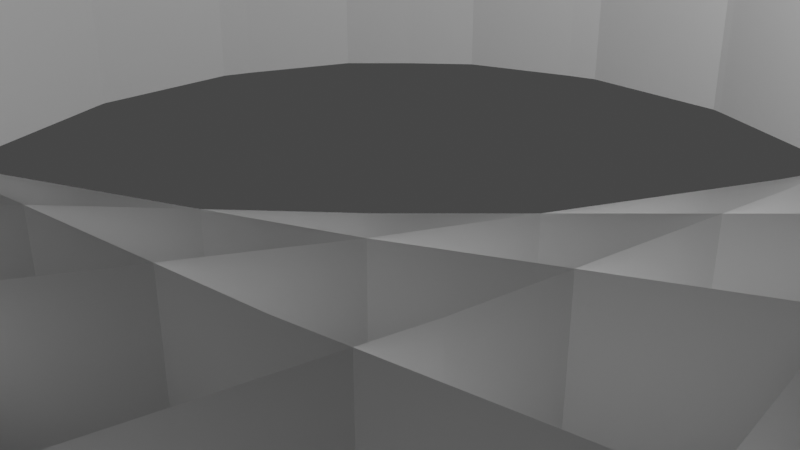 # Source: starCurve.blend  (saved by Blender 2.93.21; exported with 4.5.12 LTS)
import bpy
from mathutils import Matrix  # noqa: F401  (used for matrix-valued properties, if any)

bpy.ops.wm.read_factory_settings(use_empty=True)
scene = bpy.context.scene
scene.name = 'Scene'

# ---- collections
col_collection = bpy.data.collections.new('Collection'); scene.collection.children.link(col_collection)

# ---- world
world_world = bpy.data.worlds.new('World'); scene.world = world_world
world_world.use_nodes = True; world_world.node_tree.nodes.clear()
_N = world_world.node_tree.nodes; _L = world_world.node_tree.links
n0 = _N.new('ShaderNodeOutputWorld'); n0.name = 'World Output'; n0.location = (300, 300)
n1 = _N.new('ShaderNodeBackground'); n1.name = 'Background'; n1.location = (10, 300)
n1.inputs[0].default_value = (0.05088, 0.05088, 0.05088, 1.0)
_L.new(n1.outputs[0], n0.inputs[0])
n0.is_active_output = True
world_world.color = (0.05088, 0.05088, 0.05088)
world_world.use_sun_shadow = False
world_world.sun_shadow_jitter_overblur = 0.0

# ---- cameras
cam_camera = bpy.data.cameras.new('Camera')
cam_camera.clip_end = 100.0
cam_camera.ortho_scale = 7.314

# ---- lights
light_light = bpy.data.lights.new('Light', 'POINT')
light_light.transmission_factor = 0.0
light_light.energy = 1000.0
light_light.shadow_soft_size = 0.1
light_light.shadow_maximum_resolution = 0.006
light_light.use_absolute_resolution = True

# ---- meshes
me_mystar_11_7_60 = bpy.data.meshes.new('myStar_11_7_60')
me_mystar_11_7_60.from_pydata([(15.0, -10.0, 0.0), (14.23, -8.36, 0.0), (13.28, -6.691, 0.0), (12.17, -5.013, 0.0), (10.91, -3.345, 0.0), (9.497, -1.704, 0.0), (7.952, -0.1085, 0.0), (6.287, 1.425, 0.0), (4.517, 2.88, 0.0), (2.657, 4.242, 0.0), (0.727, 5.499, 0.0), (-1.256, 6.638, 0.0), (-3.272, 7.649, 0.0), (-5.3, 8.524, 0.0), (-7.321, 9.256, 0.0), (-9.313, 9.841, 0.0), (-11.26, 10.28, 0.0), (-13.13, 10.56, 0.0), (-14.92, 10.69, 0.0), (-16.59, 10.68, 0.0), (-18.14, 10.52, 0.0), (-19.55, 10.23, 0.0), (-20.8, 9.808, 0.0), (-21.87, 9.268, 0.0), (-22.76, 8.622, 0.0), (-23.45, 7.881, 0.0), (-23.94, 7.058, 0.0), (-24.22, 6.167, 0.0), (-24.28, 5.224, 0.0), (-24.12, 4.245, 0.0), (-23.75, 3.244, 0.0), (-23.16, 2.238, 0.0), (-22.36, 1.243, 0.0), (-21.35, 0.2737, 0.0), (-20.15, -0.654, 0.0), (-18.76, -1.526, 0.0), (-17.21, -2.329, 0.0), (-15.49, -3.05, 0.0), (-13.63, -3.679, 0.0), (-11.65, -4.205, 0.0), (-9.567, -4.619, 0.0), (-7.397, -4.916, 0.0), (-5.162, -5.09, 0.0), (-2.885, -5.138, 0.0), (-0.5865, -5.058, 0.0), (1.71, -4.85, 0.0), (3.984, -4.516, 0.0), (6.212, -4.06, 0.0), (8.374, -3.488, 0.0), (10.45, -2.807, 0.0), (12.42, -2.026, 0.0), (14.26, -1.154, 0.0), (15.97, -0.205, 0.0), (17.51, 0.8098, 0.0), (18.89, 1.876, 0.0), (20.08, 2.979, 0.0), (21.08, 4.102, 0.0), (21.88, 5.231, 0.0), (22.47, 6.348, 0.0), (22.86, 7.437, 0.0), (23.03, 8.482, 0.0), (22.99, 9.467, 0.0), (22.74, 10.38, 0.0), (22.29, 11.19, 0.0), (21.65, 11.91, 0.0), (20.81, 12.5, 0.0), (19.81, 12.97, 0.0), (18.64, 13.3, 0.0), (17.32, 13.48, 0.0), (15.87, 13.51, 0.0), (14.31, 13.37, 0.0), (12.64, 13.08, 0.0), (10.9, 12.62, 0.0), (9.099, 12.0, 0.0), (7.257, 11.21, 0.0), (5.395, 10.27, 0.0), (3.533, 9.187, 0.0), (1.691, 7.958, 0.0), (-0.1139, 6.598, 0.0), (-1.862, 5.119, 0.0), (-3.536, 3.536, 0.0), (-5.119, 1.862, 0.0), (-6.598, 0.1139, 0.0), (-7.958, -1.691, 0.0), (-9.187, -3.533, 0.0), (-10.27, -5.395, 0.0), (-11.21, -7.257, 0.0), (-12.0, -9.099, 0.0), (-12.62, -10.9, 0.0), (-13.08, -12.64, 0.0), (-13.37, -14.31, 0.0), (-13.51, -15.87, 0.0), (-13.48, -17.32, 0.0), (-13.3, -18.64, 0.0), (-12.97, -19.81, 0.0), (-12.5, -20.81, 0.0), (-11.91, -21.65, 0.0), (-11.19, -22.29, 0.0), (-10.38, -22.74, 0.0), (-9.467, -22.99, 0.0), (-8.482, -23.03, 0.0), (-7.437, -22.86, 0.0), (-6.348, -22.47, 0.0), (-5.231, -21.88, 0.0), (-4.102, -21.08, 0.0), (-2.979, -20.08, 0.0), (-1.876, -18.89, 0.0), (-0.8098, -17.51, 0.0), (0.205, -15.97, 0.0), (1.154, -14.26, 0.0), (2.026, -12.42, 0.0), (2.807, -10.45, 0.0), (3.488, -8.374, 0.0), (4.06, -6.212, 0.0), (4.516, -3.984, 0.0), (4.85, -1.71, 0.0), (5.058, 0.5865, 0.0), (5.138, 2.885, 0.0), (5.09, 5.162, 0.0), (4.916, 7.397, 0.0), (4.619, 9.567, 0.0), (4.205, 11.65, 0.0), (3.679, 13.63, 0.0), (3.05, 15.49, 0.0), (2.329, 17.21, 0.0), (1.526, 18.76, 0.0), (0.654, 20.15, 0.0), (-0.2737, 21.35, 0.0), (-1.243, 22.36, 0.0), (-2.238, 23.16, 0.0), (-3.244, 23.75, 0.0), (-4.245, 24.12, 0.0), (-5.224, 24.28, 0.0), (-6.167, 24.22, 0.0), (-7.058, 23.94, 0.0), (-7.881, 23.45, 0.0), (-8.622, 22.76, 0.0), (-9.268, 21.87, 0.0), (-9.808, 20.8, 0.0), (-10.23, 19.55, 0.0), (-10.52, 18.14, 0.0), (-10.68, 16.59, 0.0), (-10.69, 14.92, 0.0), (-10.56, 13.13, 0.0), (-10.28, 11.26, 0.0), (-9.841, 9.313, 0.0), (-9.256, 7.321, 0.0), (-8.524, 5.3, 0.0), (-7.649, 3.272, 0.0), (-6.638, 1.256, 0.0), (-5.499, -0.727, 0.0), (-4.242, -2.657, 0.0), (-2.88, -4.517, 0.0), (-1.425, -6.287, 0.0), (0.1085, -7.952, 0.0), (1.704, -9.497, 0.0), (3.345, -10.91, 0.0), (5.013, -12.17, 0.0), (6.691, -13.28, 0.0), (8.36, -14.23, 0.0), (10.0, -15.0, 0.0), (11.59, -15.6, 0.0), (13.12, -16.02, 0.0), (14.56, -16.27, 0.0), (15.9, -16.34, 0.0), (17.13, -16.23, 0.0), (18.22, -15.97, 0.0), (19.15, -15.54, 0.0), (19.93, -14.97, 0.0), (20.54, -14.25, 0.0), (20.96, -13.41, 0.0), (21.19, -12.46, 0.0), (21.22, -11.41, 0.0), (21.06, -10.28, 0.0), (20.69, -9.087, 0.0), (20.12, -7.841, 0.0), (19.36, -6.564, 0.0), (18.39, -5.271, 0.0), (17.24, -3.981, 0.0), (15.92, -2.71, 0.0), (14.42, -1.474, 0.0), (12.77, -0.2894, 0.0), (10.99, 0.8301, 0.0), (9.072, 1.871, 0.0), (7.053, 2.82, 0.0), (4.946, 3.668, 0.0), (2.771, 4.404, 0.0), (0.5496, 5.022, 0.0), (-1.698, 5.514, 0.0), (-3.95, 5.877, 0.0), (-6.184, 6.109, 0.0), (-8.379, 6.208, 0.0), (-10.51, 6.176, 0.0), (-12.57, 6.016, 0.0), (-14.52, 5.732, 0.0), (-16.35, 5.333, 0.0), (-18.04, 4.824, 0.0), (-19.57, 4.216, 0.0), (-20.93, 3.52, 0.0), (-22.11, 2.748, 0.0), (-23.1, 1.913, 0.0), (-23.88, 1.03, 0.0), (-24.44, 0.112, 0.0), (-24.79, -0.8245, 0.0), (-24.92, -1.764, 0.0), (-24.83, -2.692, 0.0), (-24.51, -3.591, 0.0), (-23.98, -4.447, 0.0), (-23.24, -5.246, 0.0), (-22.3, -5.972, 0.0), (-21.16, -6.613, 0.0), (-19.85, -7.157, 0.0), (-18.37, -7.593, 0.0), (-16.74, -7.912, 0.0), (-14.97, -8.105, 0.0), (-13.09, -8.166, 0.0), (-11.11, -8.091, 0.0), (-9.049, -7.877, 0.0), (-6.937, -7.522, 0.0), (-4.79, -7.028, 0.0), (-2.629, -6.397, 0.0), (-0.4767, -5.634, 0.0), (1.647, -4.745, 0.0), (3.721, -3.739, 0.0), (5.727, -2.625, 0.0), (7.644, -1.414, 0.0), (9.455, -0.1195, 0.0), (11.14, 1.245, 0.0), (12.69, 2.663, 0.0), (14.1, 4.12, 0.0), (15.33, 5.598, 0.0), (16.4, 7.079, 0.0), (17.29, 8.547, 0.0), (17.99, 9.982, 0.0), (18.5, 11.37, 0.0), (18.83, 12.68, 0.0), (18.96, 13.92, 0.0), (18.91, 15.05, 0.0), (18.67, 16.06, 0.0), (18.26, 16.94, 0.0), (17.68, 17.68, 0.0), (16.94, 18.26, 0.0), (16.06, 18.67, 0.0), (15.05, 18.91, 0.0), (13.92, 18.96, 0.0), (12.68, 18.83, 0.0), (11.37, 18.5, 0.0), (9.982, 17.99, 0.0), (8.547, 17.29, 0.0), (7.079, 16.4, 0.0), (5.598, 15.33, 0.0), (4.12, 14.1, 0.0), (2.663, 12.69, 0.0), (1.245, 11.14, 0.0), (-0.1195, 9.455, 0.0), (-1.414, 7.644, 0.0), (-2.625, 5.727, 0.0), (-3.739, 3.721, 0.0), (-4.745, 1.647, 0.0), (-5.634, -0.4767, 0.0), (-6.397, -2.629, 0.0), (-7.028, -4.79, 0.0), (-7.522, -6.937, 0.0), (-7.877, -9.049, 0.0), (-8.091, -11.11, 0.0), (-8.166, -13.09, 0.0), (-8.105, -14.97, 0.0), (-7.912, -16.74, 0.0), (-7.593, -18.37, 0.0), (-7.157, -19.85, 0.0), (-6.613, -21.16, 0.0), (-5.972, -22.3, 0.0), (-5.246, -23.24, 0.0), (-4.447, -23.98, 0.0), (-3.591, -24.51, 0.0), (-2.692, -24.83, 0.0), (-1.764, -24.92, 0.0), (-0.8245, -24.79, 0.0), (0.112, -24.44, 0.0), (1.03, -23.88, 0.0), (1.913, -23.1, 0.0), (2.748, -22.11, 0.0), (3.52, -20.93, 0.0), (4.216, -19.57, 0.0), (4.824, -18.04, 0.0), (5.333, -16.35, 0.0), (5.732, -14.52, 0.0), (6.016, -12.57, 0.0), (6.176, -10.51, 0.0), (6.208, -8.379, 0.0), (6.109, -6.184, 0.0), (5.877, -3.95, 0.0), (5.514, -1.698, 0.0), (5.022, 0.5496, 0.0), (4.404, 2.771, 0.0), (3.668, 4.946, 0.0), (2.82, 7.053, 0.0), (1.871, 9.072, 0.0), (0.8301, 10.99, 0.0), (-0.2894, 12.77, 0.0), (-1.474, 14.42, 0.0), (-2.71, 15.92, 0.0), (-3.981, 17.24, 0.0), (-5.271, 18.39, 0.0), (-6.564, 19.36, 0.0), (-7.841, 20.12, 0.0), (-9.087, 20.69, 0.0), (-10.28, 21.06, 0.0), (-11.41, 21.22, 0.0), (-12.46, 21.19, 0.0), (-13.41, 20.96, 0.0), (-14.25, 20.54, 0.0), (-14.97, 19.93, 0.0), (-15.54, 19.15, 0.0), (-15.97, 18.22, 0.0), (-16.23, 17.13, 0.0), (-16.34, 15.9, 0.0), (-16.27, 14.56, 0.0), (-16.02, 13.12, 0.0), (-15.6, 11.59, 0.0), (-15.0, 10.0, 0.0), (-14.23, 8.36, 0.0), (-13.28, 6.691, 0.0), (-12.17, 5.013, 0.0), (-10.91, 3.345, 0.0), (-9.497, 1.704, 0.0), (-7.952, 0.1085, 0.0), (-6.287, -1.425, 0.0), (-4.517, -2.88, 0.0), (-2.657, -4.242, 0.0), (-0.727, -5.499, 0.0), (1.256, -6.638, 0.0), (3.272, -7.649, 0.0), (5.3, -8.524, 0.0), (7.321, -9.256, 0.0), (9.313, -9.841, 0.0), (11.26, -10.28, 0.0), (13.13, -10.56, 0.0), (14.92, -10.69, 0.0), (16.59, -10.68, 0.0), (18.14, -10.52, 0.0), (19.55, -10.23, 0.0), (20.8, -9.808, 0.0), (21.87, -9.268, 0.0), (22.76, -8.622, 0.0), (23.45, -7.881, 0.0), (23.94, -7.058, 0.0), (24.22, -6.167, 0.0), (24.28, -5.224, 0.0), (24.12, -4.245, 0.0), (23.75, -3.244, 0.0), (23.16, -2.238, 0.0), (22.36, -1.243, 0.0), (21.35, -0.2737, 0.0), (20.15, 0.654, 0.0), (18.76, 1.526, 0.0), (17.21, 2.329, 0.0), (15.49, 3.05, 0.0), (13.63, 3.679, 0.0), (11.65, 4.205, 0.0), (9.567, 4.619, 0.0), (7.397, 4.916, 0.0), (5.162, 5.09, 0.0), (2.885, 5.138, 0.0), (0.5865, 5.058, 0.0), (-1.71, 4.85, 0.0), (-3.984, 4.516, 0.0), (-6.212, 4.06, 0.0), (-8.374, 3.488, 0.0), (-10.45, 2.807, 0.0), (-12.42, 2.026, 0.0), (-14.26, 1.154, 0.0), (-15.97, 0.205, 0.0), (-17.51, -0.8098, 0.0), (-18.89, -1.876, 0.0), (-20.08, -2.979, 0.0), (-21.08, -4.102, 0.0), (-21.88, -5.231, 0.0), (-22.47, -6.348, 0.0), (-22.86, -7.437, 0.0), (-23.03, -8.482, 0.0), (-22.99, -9.467, 0.0), (-22.74, -10.38, 0.0), (-22.29, -11.19, 0.0), (-21.65, -11.91, 0.0), (-20.81, -12.5, 0.0), (-19.81, -12.97, 0.0), (-18.64, -13.3, 0.0), (-17.32, -13.48, 0.0), (-15.87, -13.51, 0.0), (-14.31, -13.37, 0.0), (-12.64, -13.08, 0.0), (-10.9, -12.62, 0.0), (-9.099, -12.0, 0.0), (-7.257, -11.21, 0.0), (-5.395, -10.27, 0.0), (-3.533, -9.187, 0.0), (-1.691, -7.958, 0.0), (0.1139, -6.598, 0.0), (1.862, -5.119, 0.0), (3.536, -3.536, 0.0), (5.119, -1.862, 0.0), (6.598, -0.1139, 0.0), (7.958, 1.691, 0.0), (9.187, 3.533, 0.0), (10.27, 5.395, 0.0), (11.21, 7.257, 0.0), (12.0, 9.099, 0.0), (12.62, 10.9, 0.0), (13.08, 12.64, 0.0), (13.37, 14.31, 0.0), (13.51, 15.87, 0.0), (13.48, 17.32, 0.0), (13.3, 18.64, 0.0), (12.97, 19.81, 0.0), (12.5, 20.81, 0.0), (11.91, 21.65, 0.0), (11.19, 22.29, 0.0), (10.38, 22.74, 0.0), (9.467, 22.99, 0.0), (8.482, 23.03, 0.0), (7.437, 22.86, 0.0), (6.348, 22.47, 0.0), (5.231, 21.88, 0.0), (4.102, 21.08, 0.0), (2.979, 20.08, 0.0), (1.876, 18.89, 0.0), (0.8098, 17.51, 0.0), (-0.205, 15.97, 0.0), (-1.154, 14.26, 0.0), (-2.026, 12.42, 0.0), (-2.807, 10.45, 0.0), (-3.488, 8.374, 0.0), (-4.06, 6.212, 0.0), (-4.516, 3.984, 0.0), (-4.85, 1.71, 0.0), (-5.058, -0.5865, 0.0), (-5.138, -2.885, 0.0), (-5.09, -5.162, 0.0), (-4.916, -7.397, 0.0), (-4.619, -9.567, 0.0), (-4.205, -11.65, 0.0), (-3.679, -13.63, 0.0), (-3.05, -15.49, 0.0), (-2.329, -17.21, 0.0), (-1.526, -18.76, 0.0), (-0.654, -20.15, 0.0), (0.2737, -21.35, 0.0), (1.243, -22.36, 0.0), (2.238, -23.16, 0.0), (3.244, -23.75, 0.0), (4.245, -24.12, 0.0), (5.224, -24.28, 0.0), (6.167, -24.22, 0.0), (7.058, -23.94, 0.0), (7.881, -23.45, 0.0), (8.622, -22.76, 0.0), (9.268, -21.87, 0.0), (9.808, -20.8, 0.0), (10.23, -19.55, 0.0), (10.52, -18.14, 0.0), (10.68, -16.59, 0.0), (10.69, -14.92, 0.0), (10.56, -13.13, 0.0), (10.28, -11.26, 0.0), (9.841, -9.313, 0.0), (9.256, -7.321, 0.0), (8.524, -5.3, 0.0), (7.649, -3.272, 0.0), (6.638, -1.256, 0.0), (5.499, 0.727, 0.0), (4.242, 2.657, 0.0), (2.88, 4.517, 0.0), (1.425, 6.287, 0.0), (-0.1085, 7.952, 0.0), (-1.704, 9.497, 0.0), (-3.345, 10.91, 0.0), (-5.013, 12.17, 0.0), (-6.691, 13.28, 0.0), (-8.36, 14.23, 0.0), (-10.0, 15.0, 0.0), (-11.59, 15.6, 0.0), (-13.12, 16.02, 0.0), (-14.56, 16.27, 0.0), (-15.9, 16.34, 0.0), (-17.13, 16.23, 0.0), (-18.22, 15.97, 0.0), (-19.15, 15.54, 0.0), (-19.93, 14.97, 0.0), (-20.54, 14.25, 0.0), (-20.96, 13.41, 0.0), (-21.19, 12.46, 0.0), (-21.22, 11.41, 0.0), (-21.06, 10.28, 0.0), (-20.69, 9.087, 0.0), (-20.12, 7.841, 0.0), (-19.36, 6.564, 0.0), (-18.39, 5.271, 0.0), (-17.24, 3.981, 0.0), (-15.92, 2.71, 0.0), (-14.42, 1.474, 0.0), (-12.77, 0.2894, 0.0), (-10.99, -0.8301, 0.0), (-9.072, -1.871, 0.0), (-7.053, -2.82, 0.0), (-4.946, -3.668, 0.0), (-2.771, -4.404, 0.0), (-0.5496, -5.022, 0.0), (1.698, -5.514, 0.0), (3.95, -5.877, 0.0), (6.184, -6.109, 0.0), (8.379, -6.208, 0.0), (10.51, -6.176, 0.0), (12.57, -6.016, 0.0), (14.52, -5.732, 0.0), (16.35, -5.333, 0.0), (18.04, -4.824, 0.0), (19.57, -4.216, 0.0), (20.93, -3.52, 0.0), (22.11, -2.748, 0.0), (23.1, -1.913, 0.0), (23.88, -1.03, 0.0), (24.44, -0.112, 0.0), (24.79, 0.8245, 0.0), (24.92, 1.764, 0.0), (24.83, 2.692, 0.0), (24.51, 3.591, 0.0), (23.98, 4.447, 0.0), (23.24, 5.246, 0.0), (22.3, 5.972, 0.0), (21.16, 6.613, 0.0), (19.85, 7.157, 0.0), (18.37, 7.593, 0.0), (16.74, 7.912, 0.0), (14.97, 8.105, 0.0), (13.09, 8.166, 0.0), (11.11, 8.091, 0.0), (9.049, 7.877, 0.0), (6.937, 7.522, 0.0), (4.79, 7.028, 0.0), (2.629, 6.397, 0.0), (0.4767, 5.634, 0.0), (-1.647, 4.745, 0.0), (-3.721, 3.739, 0.0), (-5.727, 2.625, 0.0), (-7.644, 1.414, 0.0), (-9.455, 0.1195, 0.0), (-11.14, -1.245, 0.0), (-12.69, -2.663, 0.0), (-14.1, -4.12, 0.0), (-15.33, -5.598, 0.0), (-16.4, -7.079, 0.0), (-17.29, -8.547, 0.0), (-17.99, -9.982, 0.0), (-18.5, -11.37, 0.0), (-18.83, -12.68, 0.0), (-18.96, -13.92, 0.0), (-18.91, -15.05, 0.0), (-18.67, -16.06, 0.0), (-18.26, -16.94, 0.0), (-17.68, -17.68, 0.0), (-16.94, -18.26, 0.0), (-16.06, -18.67, 0.0), (-15.05, -18.91, 0.0), (-13.92, -18.96, 0.0), (-12.68, -18.83, 0.0), (-11.37, -18.5, 0.0), (-9.982, -17.99, 0.0), (-8.547, -17.29, 0.0), (-7.079, -16.4, 0.0), (-5.598, -15.33, 0.0), (-4.12, -14.1, 0.0), (-2.663, -12.69, 0.0), (-1.245, -11.14, 0.0), (0.1195, -9.455, 0.0), (1.414, -7.644, 0.0), (2.625, -5.727, 0.0), (3.739, -3.721, 0.0), (4.745, -1.647, 0.0), (5.634, 0.4767, 0.0), (6.397, 2.629, 0.0), (7.028, 4.79, 0.0), (7.522, 6.937, 0.0), (7.877, 9.049, 0.0), (8.091, 11.11, 0.0), (8.166, 13.09, 0.0), (8.105, 14.97, 0.0), (7.912, 16.74, 0.0), (7.593, 18.37, 0.0), (7.157, 19.85, 0.0), (6.613, 21.16, 0.0), (5.972, 22.3, 0.0), (5.246, 23.24, 0.0), (4.447, 23.98, 0.0), (3.591, 24.51, 0.0), (2.692, 24.83, 0.0), (1.764, 24.92, 0.0), (0.8245, 24.79, 0.0), (-0.112, 24.44, 0.0), (-1.03, 23.88, 0.0), (-1.913, 23.1, 0.0), (-2.748, 22.11, 0.0), (-3.52, 20.93, 0.0), (-4.216, 19.57, 0.0), (-4.824, 18.04, 0.0), (-5.333, 16.35, 0.0), (-5.732, 14.52, 0.0), (-6.016, 12.57, 0.0), (-6.176, 10.51, 0.0), (-6.208, 8.379, 0.0), (-6.109, 6.184, 0.0), (-5.877, 3.95, 0.0), (-5.514, 1.698, 0.0), (-5.022, -0.5496, 0.0), (-4.404, -2.771, 0.0), (-3.668, -4.946, 0.0), (-2.82, -7.053, 0.0), (-1.871, -9.072, 0.0), (-0.8301, -10.99, 0.0), (0.2894, -12.77, 0.0), (1.474, -14.42, 0.0), (2.71, -15.92, 0.0), (3.981, -17.24, 0.0), (5.271, -18.39, 0.0), (6.564, -19.36, 0.0), (7.841, -20.12, 0.0), (9.087, -20.69, 0.0), (10.28, -21.06, 0.0), (11.41, -21.22, 0.0), (12.46, -21.19, 0.0), (13.41, -20.96, 0.0), (14.25, -20.54, 0.0), (14.97, -19.93, 0.0), (15.54, -19.15, 0.0), (15.97, -18.22, 0.0), (16.23, -17.13, 0.0), (16.34, -15.9, 0.0), (16.27, -14.56, 0.0), (16.02, -13.12, 0.0), (15.6, -11.59, 0.0), (15.0, -10.0, 2.483), (14.23, -8.36, 2.483), (13.28, -6.691, 2.483), (12.17, -5.013, 2.483), (10.91, -3.345, 2.483), (9.497, -1.704, 2.483), (7.952, -0.1085, 2.483), (6.287, 1.425, 2.483), (4.517, 2.88, 2.483), (2.657, 4.242, 2.483), (0.727, 5.499, 2.483), (-1.256, 6.638, 2.483), (-3.272, 7.649, 2.483), (-5.3, 8.524, 2.483), (-7.321, 9.256, 2.483), (-9.313, 9.841, 2.483), (-11.26, 10.28, 2.483), (-13.13, 10.56, 2.483), (-14.92, 10.69, 2.483), (-16.59, 10.68, 2.483), (-18.14, 10.52, 2.483), (-19.55, 10.23, 2.483), (-20.8, 9.808, 2.483), (-21.87, 9.268, 2.483), (-22.76, 8.622, 2.483), (-23.45, 7.881, 2.483), (-23.94, 7.058, 2.483), (-24.22, 6.167, 2.483), (-24.28, 5.224, 2.483), (-24.12, 4.245, 2.483), (-23.75, 3.244, 2.483), (-23.16, 2.238, 2.483), (-22.36, 1.243, 2.483), (-21.35, 0.2737, 2.483), (-20.15, -0.654, 2.483), (-18.76, -1.526, 2.483), (-17.21, -2.329, 2.483), (-15.49, -3.05, 2.483), (-13.63, -3.679, 2.483), (-11.65, -4.205, 2.483), (-9.567, -4.619, 2.483), (-7.397, -4.916, 2.483), (-5.162, -5.09, 2.483), (-2.885, -5.138, 2.483), (-0.5865, -5.058, 2.483), (1.71, -4.85, 2.483), (3.984, -4.516, 2.483), (6.212, -4.06, 2.483), (8.374, -3.488, 2.483), (10.45, -2.807, 2.483), (12.42, -2.026, 2.483), (14.26, -1.154, 2.483), (15.97, -0.205, 2.483), (17.51, 0.8098, 2.483), (18.89, 1.876, 2.483), (20.08, 2.979, 2.483), (21.08, 4.102, 2.483), (21.88, 5.231, 2.483), (22.47, 6.348, 2.483), (22.86, 7.437, 2.483), (23.03, 8.482, 2.483), (22.99, 9.467, 2.483), (22.74, 10.38, 2.483), (22.29, 11.19, 2.483), (21.65, 11.91, 2.483), (20.81, 12.5, 2.483), (19.81, 12.97, 2.483), (18.64, 13.3, 2.483), (17.32, 13.48, 2.483), (15.87, 13.51, 2.483), (14.31, 13.37, 2.483), (12.64, 13.08, 2.483), (10.9, 12.62, 2.483), (9.099, 12.0, 2.483), (7.257, 11.21, 2.483), (5.395, 10.27, 2.483), (3.533, 9.187, 2.483), (1.691, 7.958, 2.483), (-0.1139, 6.598, 2.483), (-1.862, 5.119, 2.483), (-3.536, 3.536, 2.483), (-5.119, 1.862, 2.483), (-6.598, 0.1139, 2.483), (-7.958, -1.691, 2.483), (-9.187, -3.533, 2.483), (-10.27, -5.395, 2.483), (-11.21, -7.257, 2.483), (-12.0, -9.099, 2.483), (-12.62, -10.9, 2.483), (-13.08, -12.64, 2.483), (-13.37, -14.31, 2.483), (-13.51, -15.87, 2.483), (-13.48, -17.32, 2.483), (-13.3, -18.64, 2.483), (-12.97, -19.81, 2.483), (-12.5, -20.81, 2.483), (-11.91, -21.65, 2.483), (-11.19, -22.29, 2.483), (-10.38, -22.74, 2.483), (-9.467, -22.99, 2.483), (-8.482, -23.03, 2.483), (-7.437, -22.86, 2.483), (-6.348, -22.47, 2.483), (-5.231, -21.88, 2.483), (-4.102, -21.08, 2.483), (-2.979, -20.08, 2.483), (-1.876, -18.89, 2.483), (-0.8098, -17.51, 2.483), (0.205, -15.97, 2.483), (1.154, -14.26, 2.483), (2.026, -12.42, 2.483), (2.807, -10.45, 2.483), (3.488, -8.374, 2.483), (4.06, -6.212, 2.483), (4.516, -3.984, 2.483), (4.85, -1.71, 2.483), (5.058, 0.5865, 2.483), (5.138, 2.885, 2.483), (5.09, 5.162, 2.483), (4.916, 7.397, 2.483), (4.619, 9.567, 2.483), (4.205, 11.65, 2.483), (3.679, 13.63, 2.483), (3.05, 15.49, 2.483), (2.329, 17.21, 2.483), (1.526, 18.76, 2.483), (0.654, 20.15, 2.483), (-0.2737, 21.35, 2.483), (-1.243, 22.36, 2.483), (-2.238, 23.16, 2.483), (-3.244, 23.75, 2.483), (-4.245, 24.12, 2.483), (-5.224, 24.28, 2.483), (-6.167, 24.22, 2.483), (-7.058, 23.94, 2.483), (-7.881, 23.45, 2.483), (-8.622, 22.76, 2.483), (-9.268, 21.87, 2.483), (-9.808, 20.8, 2.483), (-10.23, 19.55, 2.483), (-10.52, 18.14, 2.483), (-10.68, 16.59, 2.483), (-10.69, 14.92, 2.483), (-10.56, 13.13, 2.483), (-10.28, 11.26, 2.483), (-9.841, 9.313, 2.483), (-9.256, 7.321, 2.483), (-8.524, 5.3, 2.483), (-7.649, 3.272, 2.483), (-6.638, 1.256, 2.483), (-5.499, -0.727, 2.483), (-4.242, -2.657, 2.483), (-2.88, -4.517, 2.483), (-1.425, -6.287, 2.483), (0.1085, -7.952, 2.483), (1.704, -9.497, 2.483), (3.345, -10.91, 2.483), (5.013, -12.17, 2.483), (6.691, -13.28, 2.483), (8.36, -14.23, 2.483), (10.0, -15.0, 2.483), (11.59, -15.6, 2.483), (13.12, -16.02, 2.483), (14.56, -16.27, 2.483), (15.9, -16.34, 2.483), (17.13, -16.23, 2.483), (18.22, -15.97, 2.483), (19.15, -15.54, 2.483), (19.93, -14.97, 2.483), (20.54, -14.25, 2.483), (20.96, -13.41, 2.483), (21.19, -12.46, 2.483), (21.22, -11.41, 2.483), (21.06, -10.28, 2.483), (20.69, -9.087, 2.483), (20.12, -7.841, 2.483), (19.36, -6.564, 2.483), (18.39, -5.271, 2.483), (17.24, -3.981, 2.483), (15.92, -2.71, 2.483), (14.42, -1.474, 2.483), (12.77, -0.2894, 2.483), (10.99, 0.8301, 2.483), (9.072, 1.871, 2.483), (7.053, 2.82, 2.483), (4.946, 3.668, 2.483), (2.771, 4.404, 2.483), (0.5496, 5.022, 2.483), (-1.698, 5.514, 2.483), (-3.95, 5.877, 2.483), (-6.184, 6.109, 2.483), (-8.379, 6.208, 2.483), (-10.51, 6.176, 2.483), (-12.57, 6.016, 2.483), (-14.52, 5.732, 2.483), (-16.35, 5.333, 2.483), (-18.04, 4.824, 2.483), (-19.57, 4.216, 2.483), (-20.93, 3.52, 2.483), (-22.11, 2.748, 2.483), (-23.1, 1.913, 2.483), (-23.88, 1.03, 2.483), (-24.44, 0.112, 2.483), (-24.79, -0.8245, 2.483), (-24.92, -1.764, 2.483), (-24.83, -2.692, 2.483), (-24.51, -3.591, 2.483), (-23.98, -4.447, 2.483), (-23.24, -5.246, 2.483), (-22.3, -5.972, 2.483), (-21.16, -6.613, 2.483), (-19.85, -7.157, 2.483), (-18.37, -7.593, 2.483), (-16.74, -7.912, 2.483), (-14.97, -8.105, 2.483), (-13.09, -8.166, 2.483), (-11.11, -8.091, 2.483), (-9.049, -7.877, 2.483), (-6.937, -7.522, 2.483), (-4.79, -7.028, 2.483), (-2.629, -6.397, 2.483), (-0.4767, -5.634, 2.483), (1.647, -4.745, 2.483), (3.721, -3.739, 2.483), (5.727, -2.625, 2.483), (7.644, -1.414, 2.483), (9.455, -0.1195, 2.483), (11.14, 1.245, 2.483), (12.69, 2.663, 2.483), (14.1, 4.12, 2.483), (15.33, 5.598, 2.483), (16.4, 7.079, 2.483), (17.29, 8.547, 2.483), (17.99, 9.982, 2.483), (18.5, 11.37, 2.483), (18.83, 12.68, 2.483), (18.96, 13.92, 2.483), (18.91, 15.05, 2.483), (18.67, 16.06, 2.483), (18.26, 16.94, 2.483), (17.68, 17.68, 2.483), (16.94, 18.26, 2.483), (16.06, 18.67, 2.483), (15.05, 18.91, 2.483), (13.92, 18.96, 2.483), (12.68, 18.83, 2.483), (11.37, 18.5, 2.483), (9.982, 17.99, 2.483), (8.547, 17.29, 2.483), (7.079, 16.4, 2.483), (5.598, 15.33, 2.483), (4.12, 14.1, 2.483), (2.663, 12.69, 2.483), (1.245, 11.14, 2.483), (-0.1195, 9.455, 2.483), (-1.414, 7.644, 2.483), (-2.625, 5.727, 2.483), (-3.739, 3.721, 2.483), (-4.745, 1.647, 2.483), (-5.634, -0.4767, 2.483), (-6.397, -2.629, 2.483), (-7.028, -4.79, 2.483), (-7.522, -6.937, 2.483), (-7.877, -9.049, 2.483), (-8.091, -11.11, 2.483), (-8.166, -13.09, 2.483), (-8.105, -14.97, 2.483), (-7.912, -16.74, 2.483), (-7.593, -18.37, 2.483), (-7.157, -19.85, 2.483), (-6.613, -21.16, 2.483), (-5.972, -22.3, 2.483), (-5.246, -23.24, 2.483), (-4.447, -23.98, 2.483), (-3.591, -24.51, 2.483), (-2.692, -24.83, 2.483), (-1.764, -24.92, 2.483), (-0.8245, -24.79, 2.483), (0.112, -24.44, 2.483), (1.03, -23.88, 2.483), (1.913, -23.1, 2.483), (2.748, -22.11, 2.483), (3.52, -20.93, 2.483), (4.216, -19.57, 2.483), (4.824, -18.04, 2.483), (5.333, -16.35, 2.483), (5.732, -14.52, 2.483), (6.016, -12.57, 2.483), (6.176, -10.51, 2.483), (6.208, -8.379, 2.483), (6.109, -6.184, 2.483), (5.877, -3.95, 2.483), (5.514, -1.698, 2.483), (5.022, 0.5496, 2.483), (4.404, 2.771, 2.483), (3.668, 4.946, 2.483), (2.82, 7.053, 2.483), (1.871, 9.072, 2.483), (0.8301, 10.99, 2.483), (-0.2894, 12.77, 2.483), (-1.474, 14.42, 2.483), (-2.71, 15.92, 2.483), (-3.981, 17.24, 2.483), (-5.271, 18.39, 2.483), (-6.564, 19.36, 2.483), (-7.841, 20.12, 2.483), (-9.087, 20.69, 2.483), (-10.28, 21.06, 2.483), (-11.41, 21.22, 2.483), (-12.46, 21.19, 2.483), (-13.41, 20.96, 2.483), (-14.25, 20.54, 2.483), (-14.97, 19.93, 2.483), (-15.54, 19.15, 2.483), (-15.97, 18.22, 2.483), (-16.23, 17.13, 2.483), (-16.34, 15.9, 2.483), (-16.27, 14.56, 2.483), (-16.02, 13.12, 2.483), (-15.6, 11.59, 2.483), (-15.0, 10.0, 2.483), (-14.23, 8.36, 2.483), (-13.28, 6.691, 2.483), (-12.17, 5.013, 2.483), (-10.91, 3.345, 2.483), (-9.497, 1.704, 2.483), (-7.952, 0.1085, 2.483), (-6.287, -1.425, 2.483), (-4.517, -2.88, 2.483), (-2.657, -4.242, 2.483), (-0.727, -5.499, 2.483), (1.256, -6.638, 2.483), (3.272, -7.649, 2.483), (5.3, -8.524, 2.483), (7.321, -9.256, 2.483), (9.313, -9.841, 2.483), (11.26, -10.28, 2.483), (13.13, -10.56, 2.483), (14.92, -10.69, 2.483), (16.59, -10.68, 2.483), (18.14, -10.52, 2.483), (19.55, -10.23, 2.483), (20.8, -9.808, 2.483), (21.87, -9.268, 2.483), (22.76, -8.622, 2.483), (23.45, -7.881, 2.483), (23.94, -7.058, 2.483), (24.22, -6.167, 2.483), (24.28, -5.224, 2.483), (24.12, -4.245, 2.483), (23.75, -3.244, 2.483), (23.16, -2.238, 2.483), (22.36, -1.243, 2.483), (21.35, -0.2737, 2.483), (20.15, 0.654, 2.483), (18.76, 1.526, 2.483), (17.21, 2.329, 2.483), (15.49, 3.05, 2.483), (13.63, 3.679, 2.483), (11.65, 4.205, 2.483), (9.567, 4.619, 2.483), (7.397, 4.916, 2.483), (5.162, 5.09, 2.483), (2.885, 5.138, 2.483), (0.5865, 5.058, 2.483), (-1.71, 4.85, 2.483), (-3.984, 4.516, 2.483), (-6.212, 4.06, 2.483), (-8.374, 3.488, 2.483), (-10.45, 2.807, 2.483), (-12.42, 2.026, 2.483), (-14.26, 1.154, 2.483), (-15.97, 0.205, 2.483), (-17.51, -0.8098, 2.483), (-18.89, -1.876, 2.483), (-20.08, -2.979, 2.483), (-21.08, -4.102, 2.483), (-21.88, -5.231, 2.483), (-22.47, -6.348, 2.483), (-22.86, -7.437, 2.483), (-23.03, -8.482, 2.483), (-22.99, -9.467, 2.483), (-22.74, -10.38, 2.483), (-22.29, -11.19, 2.483), (-21.65, -11.91, 2.483), (-20.81, -12.5, 2.483), (-19.81, -12.97, 2.483), (-18.64, -13.3, 2.483), (-17.32, -13.48, 2.483), (-15.87, -13.51, 2.483), (-14.31, -13.37, 2.483), (-12.64, -13.08, 2.483), (-10.9, -12.62, 2.483), (-9.099, -12.0, 2.483), (-7.257, -11.21, 2.483), (-5.395, -10.27, 2.483), (-3.533, -9.187, 2.483), (-1.691, -7.958, 2.483), (0.1139, -6.598, 2.483), (1.862, -5.119, 2.483), (3.536, -3.536, 2.483), (5.119, -1.862, 2.483), (6.598, -0.1139, 2.483), (7.958, 1.691, 2.483), (9.187, 3.533, 2.483), (10.27, 5.395, 2.483), (11.21, 7.257, 2.483), (12.0, 9.099, 2.483), (12.62, 10.9, 2.483), (13.08, 12.64, 2.483), (13.37, 14.31, 2.483), (13.51, 15.87, 2.483), (13.48, 17.32, 2.483), (13.3, 18.64, 2.483), (12.97, 19.81, 2.483), (12.5, 20.81, 2.483), (11.91, 21.65, 2.483), (11.19, 22.29, 2.483), (10.38, 22.74, 2.483), (9.467, 22.99, 2.483), (8.482, 23.03, 2.483), (7.437, 22.86, 2.483), (6.348, 22.47, 2.483), (5.231, 21.88, 2.483), (4.102, 21.08, 2.483), (2.979, 20.08, 2.483), (1.876, 18.89, 2.483), (0.8098, 17.51, 2.483), (-0.205, 15.97, 2.483), (-1.154, 14.26, 2.483), (-2.026, 12.42, 2.483), (-2.807, 10.45, 2.483), (-3.488, 8.374, 2.483), (-4.06, 6.212, 2.483), (-4.516, 3.984, 2.483), (-4.85, 1.71, 2.483), (-5.058, -0.5865, 2.483), (-5.138, -2.885, 2.483), (-5.09, -5.162, 2.483), (-4.916, -7.397, 2.483), (-4.619, -9.567, 2.483), (-4.205, -11.65, 2.483), (-3.679, -13.63, 2.483), (-3.05, -15.49, 2.483), (-2.329, -17.21, 2.483), (-1.526, -18.76, 2.483), (-0.654, -20.15, 2.483), (0.2737, -21.35, 2.483), (1.243, -22.36, 2.483), (2.238, -23.16, 2.483), (3.244, -23.75, 2.483), (4.245, -24.12, 2.483), (5.224, -24.28, 2.483), (6.167, -24.22, 2.483), (7.058, -23.94, 2.483), (7.881, -23.45, 2.483), (8.622, -22.76, 2.483), (9.268, -21.87, 2.483), (9.808, -20.8, 2.483), (10.23, -19.55, 2.483), (10.52, -18.14, 2.483), (10.68, -16.59, 2.483), (10.69, -14.92, 2.483), (10.56, -13.13, 2.483), (10.28, -11.26, 2.483), (9.841, -9.313, 2.483), (9.256, -7.321, 2.483), (8.524, -5.3, 2.483), (7.649, -3.272, 2.483), (6.638, -1.256, 2.483), (5.499, 0.727, 2.483), (4.242, 2.657, 2.483), (2.88, 4.517, 2.483), (1.425, 6.287, 2.483), (-0.1085, 7.952, 2.483), (-1.704, 9.497, 2.483), (-3.345, 10.91, 2.483), (-5.013, 12.17, 2.483), (-6.691, 13.28, 2.483), (-8.36, 14.23, 2.483), (-10.0, 15.0, 2.483), (-11.59, 15.6, 2.483), (-13.12, 16.02, 2.483), (-14.56, 16.27, 2.483), (-15.9, 16.34, 2.483), (-17.13, 16.23, 2.483), (-18.22, 15.97, 2.483), (-19.15, 15.54, 2.483), (-19.93, 14.97, 2.483), (-20.54, 14.25, 2.483), (-20.96, 13.41, 2.483), (-21.19, 12.46, 2.483), (-21.22, 11.41, 2.483), (-21.06, 10.28, 2.483), (-20.69, 9.087, 2.483), (-20.12, 7.841, 2.483), (-19.36, 6.564, 2.483), (-18.39, 5.271, 2.483), (-17.24, 3.981, 2.483), (-15.92, 2.71, 2.483), (-14.42, 1.474, 2.483), (-12.77, 0.2894, 2.483), (-10.99, -0.8301, 2.483), (-9.072, -1.871, 2.483), (-7.053, -2.82, 2.483), (-4.946, -3.668, 2.483), (-2.771, -4.404, 2.483), (-0.5496, -5.022, 2.483), (1.698, -5.514, 2.483), (3.95, -5.877, 2.483), (6.184, -6.109, 2.483), (8.379, -6.208, 2.483), (10.51, -6.176, 2.483), (12.57, -6.016, 2.483), (14.52, -5.732, 2.483), (16.35, -5.333, 2.483), (18.04, -4.824, 2.483), (19.57, -4.216, 2.483), (20.93, -3.52, 2.483), (22.11, -2.748, 2.483), (23.1, -1.913, 2.483), (23.88, -1.03, 2.483), (24.44, -0.112, 2.483), (24.79, 0.8245, 2.483), (24.92, 1.764, 2.483), (24.83, 2.692, 2.483), (24.51, 3.591, 2.483), (23.98, 4.447, 2.483), (23.24, 5.246, 2.483), (22.3, 5.972, 2.483), (21.16, 6.613, 2.483), (19.85, 7.157, 2.483), (18.37, 7.593, 2.483), (16.74, 7.912, 2.483), (14.97, 8.105, 2.483), (13.09, 8.166, 2.483), (11.11, 8.091, 2.483), (9.049, 7.877, 2.483), (6.937, 7.522, 2.483), (4.79, 7.028, 2.483), (2.629, 6.397, 2.483), (0.4767, 5.634, 2.483), (-1.647, 4.745, 2.483), (-3.721, 3.739, 2.483), (-5.727, 2.625, 2.483), (-7.644, 1.414, 2.483), (-9.455, 0.1195, 2.483), (-11.14, -1.245, 2.483), (-12.69, -2.663, 2.483), (-14.1, -4.12, 2.483), (-15.33, -5.598, 2.483), (-16.4, -7.079, 2.483), (-17.29, -8.547, 2.483), (-17.99, -9.982, 2.483), (-18.5, -11.37, 2.483), (-18.83, -12.68, 2.483), (-18.96, -13.92, 2.483), (-18.91, -15.05, 2.483), (-18.67, -16.06, 2.483), (-18.26, -16.94, 2.483), (-17.68, -17.68, 2.483), (-16.94, -18.26, 2.483), (-16.06, -18.67, 2.483), (-15.05, -18.91, 2.483), (-13.92, -18.96, 2.483), (-12.68, -18.83, 2.483), (-11.37, -18.5, 2.483), (-9.982, -17.99, 2.483), (-8.547, -17.29, 2.483), (-7.079, -16.4, 2.483), (-5.598, -15.33, 2.483), (-4.12, -14.1, 2.483), (-2.663, -12.69, 2.483), (-1.245, -11.14, 2.483), (0.1195, -9.455, 2.483), (1.414, -7.644, 2.483), (2.625, -5.727, 2.483), (3.739, -3.721, 2.483), (4.745, -1.647, 2.483), (5.634, 0.4767, 2.483), (6.397, 2.629, 2.483), (7.028, 4.79, 2.483), (7.522, 6.937, 2.483), (7.877, 9.049, 2.483), (8.091, 11.11, 2.483), (8.166, 13.09, 2.483), (8.105, 14.97, 2.483), (7.912, 16.74, 2.483), (7.593, 18.37, 2.483), (7.157, 19.85, 2.483), (6.613, 21.16, 2.483), (5.972, 22.3, 2.483), (5.246, 23.24, 2.483), (4.447, 23.98, 2.483), (3.591, 24.51, 2.483), (2.692, 24.83, 2.483), (1.764, 24.92, 2.483), (0.8245, 24.79, 2.483), (-0.112, 24.44, 2.483), (-1.03, 23.88, 2.483), (-1.913, 23.1, 2.483), (-2.748, 22.11, 2.483), (-3.52, 20.93, 2.483), (-4.216, 19.57, 2.483), (-4.824, 18.04, 2.483), (-5.333, 16.35, 2.483), (-5.732, 14.52, 2.483), (-6.016, 12.57, 2.483), (-6.176, 10.51, 2.483), (-6.208, 8.379, 2.483), (-6.109, 6.184, 2.483), (-5.877, 3.95, 2.483), (-5.514, 1.698, 2.483), (-5.022, -0.5496, 2.483), (-4.404, -2.771, 2.483), (-3.668, -4.946, 2.483), (-2.82, -7.053, 2.483), (-1.871, -9.072, 2.483), (-0.8301, -10.99, 2.483), (0.2894, -12.77, 2.483), (1.474, -14.42, 2.483), (2.71, -15.92, 2.483), (3.981, -17.24, 2.483), (5.271, -18.39, 2.483), (6.564, -19.36, 2.483), (7.841, -20.12, 2.483), (9.087, -20.69, 2.483), (10.28, -21.06, 2.483), (11.41, -21.22, 2.483), (12.46, -21.19, 2.483), (13.41, -20.96, 2.483), (14.25, -20.54, 2.483), (14.97, -19.93, 2.483), (15.54, -19.15, 2.483), (15.97, -18.22, 2.483), (16.23, -17.13, 2.483), (16.34, -15.9, 2.483), (16.27, -14.56, 2.483), (16.02, -13.12, 2.483), (15.6, -11.59, 2.483)], [], [(86, 87, 727, 726), (499, 500, 1140, 1139), (293, 294, 934, 933), (87, 88, 728, 727), (500, 501, 1141, 1140), (294, 295, 935, 934), (88, 89, 729, 728), (501, 502, 1142, 1141), (295, 296, 936, 935), (89, 90, 730, 729), (502, 503, 1143, 1142), (296, 297, 937, 936), (90, 91, 731, 730), (503, 504, 1144, 1143), (297, 298, 938, 937), (91, 92, 732, 731), (504, 505, 1145, 1144), (298, 299, 939, 938), (92, 93, 733, 732), (505, 506, 1146, 1145), (299, 300, 940, 939), (93, 94, 734, 733), (506, 507, 1147, 1146), (300, 301, 941, 940), (94, 95, 735, 734), (507, 508, 1148, 1147), (301, 302, 942, 941), (95, 96, 736, 735), (508, 509, 1149, 1148), (302, 303, 943, 942), (96, 97, 737, 736), (509, 510, 1150, 1149), (303, 304, 944, 943), (97, 98, 738, 737), (510, 511, 1151, 1150), (304, 305, 945, 944), (98, 99, 739, 738), (511, 512, 1152, 1151), (305, 306, 946, 945), (99, 100, 740, 739), (512, 513, 1153, 1152), (306, 307, 947, 946), (100, 101, 741, 740), (513, 514, 1154, 1153), (307, 308, 948, 947), (101, 102, 742, 741), (514, 515, 1155, 1154), (308, 309, 949, 948), (102, 103, 743, 742), (515, 516, 1156, 1155), (309, 310, 950, 949), (103, 104, 744, 743), (516, 517, 1157, 1156), (310, 311, 951, 950), (104, 105, 745, 744), (517, 518, 1158, 1157), (311, 312, 952, 951), (105, 106, 746, 745), (518, 519, 1159, 1158), (312, 313, 953, 952), (106, 107, 747, 746), (519, 520, 1160, 1159), (313, 314, 954, 953), (107, 108, 748, 747), (520, 521, 1161, 1160), (314, 315, 955, 954), (108, 109, 749, 748), (521, 522, 1162, 1161), (315, 316, 956, 955), (109, 110, 750, 749), (522, 523, 1163, 1162), (316, 317, 957, 956), (110, 111, 751, 750), (523, 524, 1164, 1163), (317, 318, 958, 957), (111, 112, 752, 751), (524, 525, 1165, 1164), (318, 319, 959, 958), (112, 113, 753, 752), (525, 526, 1166, 1165), (319, 320, 960, 959), (113, 114, 754, 753), (526, 527, 1167, 1166), (320, 321, 961, 960), (114, 115, 755, 754), (527, 528, 1168, 1167), (321, 322, 962, 961), (115, 116, 756, 755), (528, 529, 1169, 1168), (322, 323, 963, 962), (116, 117, 757, 756), (529, 530, 1170, 1169), (323, 324, 964, 963), (117, 118, 758, 757), (530, 531, 1171, 1170), (324, 325, 965, 964), (118, 119, 759, 758), (531, 532, 1172, 1171), (325, 326, 966, 965), (119, 120, 760, 759), (532, 533, 1173, 1172), (326, 327, 967, 966), (120, 121, 761, 760), (533, 534, 1174, 1173), (327, 328, 968, 967), (121, 122, 762, 761), (534, 535, 1175, 1174), (328, 329, 969, 968), (122, 123, 763, 762), (535, 536, 1176, 1175), (329, 330, 970, 969), (123, 124, 764, 763), (536, 537, 1177, 1176), (330, 331, 971, 970), (124, 125, 765, 764), (537, 538, 1178, 1177), (331, 332, 972, 971), (125, 126, 766, 765), (538, 539, 1179, 1178), (332, 333, 973, 972), (126, 127, 767, 766), (539, 540, 1180, 1179), (333, 334, 974, 973), (127, 128, 768, 767), (540, 541, 1181, 1180), (334, 335, 975, 974), (128, 129, 769, 768), (541, 542, 1182, 1181), (335, 336, 976, 975), (129, 130, 770, 769), (542, 543, 1183, 1182), (336, 337, 977, 976), (130, 131, 771, 770), (543, 544, 1184, 1183), (337, 338, 978, 977), (131, 132, 772, 771), (544, 545, 1185, 1184), (338, 339, 979, 978), (132, 133, 773, 772), (545, 546, 1186, 1185), (339, 340, 980, 979), (133, 134, 774, 773), (546, 547, 1187, 1186), (340, 341, 981, 980), (134, 135, 775, 774), (547, 548, 1188, 1187), (341, 342, 982, 981), (135, 136, 776, 775), (548, 549, 1189, 1188), (342, 343, 983, 982), (136, 137, 777, 776), (549, 550, 1190, 1189), (343, 344, 984, 983), (137, 138, 778, 777), (550, 551, 1191, 1190), (344, 345, 985, 984), (138, 139, 779, 778), (551, 552, 1192, 1191), (345, 346, 986, 985), (139, 140, 780, 779), (552, 553, 1193, 1192), (346, 347, 987, 986), (140, 141, 781, 780), (553, 554, 1194, 1193), (347, 348, 988, 987), (141, 142, 782, 781), (554, 555, 1195, 1194), (348, 349, 989, 988), (142, 143, 783, 782), (555, 556, 1196, 1195), (349, 350, 990, 989), (143, 144, 784, 783), (556, 557, 1197, 1196), (350, 351, 991, 990), (144, 145, 785, 784), (557, 558, 1198, 1197), (351, 352, 992, 991), (145, 146, 786, 785), (558, 559, 1199, 1198), (352, 353, 993, 992), (146, 147, 787, 786), (559, 560, 1200, 1199), (353, 354, 994, 993), (147, 148, 788, 787), (560, 561, 1201, 1200), (354, 355, 995, 994), (148, 149, 789, 788), (561, 562, 1202, 1201), (355, 356, 996, 995), (149, 150, 790, 789), (562, 563, 1203, 1202), (356, 357, 997, 996), (150, 151, 791, 790), (563, 564, 1204, 1203), (357, 358, 998, 997), (151, 152, 792, 791), (564, 565, 1205, 1204), (358, 359, 999, 998), (152, 153, 793, 792), (565, 566, 1206, 1205), (359, 360, 1000, 999), (153, 154, 794, 793), (566, 567, 1207, 1206), (360, 361, 1001, 1000), (154, 155, 795, 794), (567, 568, 1208, 1207), (361, 362, 1002, 1001), (155, 156, 796, 795), (568, 569, 1209, 1208), (362, 363, 1003, 1002), (156, 157, 797, 796), (569, 570, 1210, 1209), (363, 364, 1004, 1003), (157, 158, 798, 797), (570, 571, 1211, 1210), (364, 365, 1005, 1004), (158, 159, 799, 798), (571, 572, 1212, 1211), (365, 366, 1006, 1005), (159, 160, 800, 799), (572, 573, 1213, 1212), (366, 367, 1007, 1006), (160, 161, 801, 800), (573, 574, 1214, 1213), (367, 368, 1008, 1007), (161, 162, 802, 801), (574, 575, 1215, 1214), (368, 369, 1009, 1008), (162, 163, 803, 802), (575, 576, 1216, 1215), (369, 370, 1010, 1009), (163, 164, 804, 803), (576, 577, 1217, 1216), (370, 371, 1011, 1010), (164, 165, 805, 804), (577, 578, 1218, 1217), (371, 372, 1012, 1011), (165, 166, 806, 805), (578, 579, 1219, 1218), (372, 373, 1013, 1012), (166, 167, 807, 806), (579, 580, 1220, 1219), (373, 374, 1014, 1013), (167, 168, 808, 807), (580, 581, 1221, 1220), (374, 375, 1015, 1014), (168, 169, 809, 808), (581, 582, 1222, 1221), (375, 376, 1016, 1015), (169, 170, 810, 809), (582, 583, 1223, 1222), (376, 377, 1017, 1016), (170, 171, 811, 810), (583, 584, 1224, 1223), (377, 378, 1018, 1017), (171, 172, 812, 811), (584, 585, 1225, 1224), (378, 379, 1019, 1018), (172, 173, 813, 812), (585, 586, 1226, 1225), (379, 380, 1020, 1019), (173, 174, 814, 813), (586, 587, 1227, 1226), (380, 381, 1021, 1020), (174, 175, 815, 814), (587, 588, 1228, 1227), (381, 382, 1022, 1021), (175, 176, 816, 815), (588, 589, 1229, 1228), (382, 383, 1023, 1022), (176, 177, 817, 816), (589, 590, 1230, 1229), (383, 384, 1024, 1023), (177, 178, 818, 817), (590, 591, 1231, 1230), (384, 385, 1025, 1024), (178, 179, 819, 818), (591, 592, 1232, 1231), (385, 386, 1026, 1025), (179, 180, 820, 819), (592, 593, 1233, 1232), (386, 387, 1027, 1026), (180, 181, 821, 820), (593, 594, 1234, 1233), (387, 388, 1028, 1027), (181, 182, 822, 821), (594, 595, 1235, 1234), (388, 389, 1029, 1028), (182, 183, 823, 822), (595, 596, 1236, 1235), (389, 390, 1030, 1029), (183, 184, 824, 823), (596, 597, 1237, 1236), (390, 391, 1031, 1030), (184, 185, 825, 824), (597, 598, 1238, 1237), (391, 392, 1032, 1031), (185, 186, 826, 825), (598, 599, 1239, 1238), (392, 393, 1033, 1032), (186, 187, 827, 826), (599, 600, 1240, 1239), (393, 394, 1034, 1033), (187, 188, 828, 827), (600, 601, 1241, 1240), (394, 395, 1035, 1034), (188, 189, 829, 828), (601, 602, 1242, 1241), (395, 396, 1036, 1035), (189, 190, 830, 829), (602, 603, 1243, 1242), (396, 397, 1037, 1036), (190, 191, 831, 830), (603, 604, 1244, 1243), (397, 398, 1038, 1037), (191, 192, 832, 831), (604, 605, 1245, 1244), (398, 399, 1039, 1038), (192, 193, 833, 832), (605, 606, 1246, 1245), (399, 400, 1040, 1039), (193, 194, 834, 833), (606, 607, 1247, 1246), (400, 401, 1041, 1040), (194, 195, 835, 834), (607, 608, 1248, 1247), (401, 402, 1042, 1041), (195, 196, 836, 835), (608, 609, 1249, 1248), (402, 403, 1043, 1042), (196, 197, 837, 836), (609, 610, 1250, 1249), (403, 404, 1044, 1043), (197, 198, 838, 837), (610, 611, 1251, 1250), (404, 405, 1045, 1044), (198, 199, 839, 838), (611, 612, 1252, 1251), (405, 406, 1046, 1045), (199, 200, 840, 839), (612, 613, 1253, 1252), (406, 407, 1047, 1046), (200, 201, 841, 840), (613, 614, 1254, 1253), (407, 408, 1048, 1047), (201, 202, 842, 841), (614, 615, 1255, 1254), (408, 409, 1049, 1048), (202, 203, 843, 842), (615, 616, 1256, 1255), (409, 410, 1050, 1049), (203, 204, 844, 843), (616, 617, 1257, 1256), (410, 411, 1051, 1050), (204, 205, 845, 844), (617, 618, 1258, 1257), (411, 412, 1052, 1051), (205, 206, 846, 845), (618, 619, 1259, 1258), (412, 413, 1053, 1052), (206, 207, 847, 846), (0, 1, 641, 640), (619, 620, 1260, 1259), (413, 414, 1054, 1053), (207, 208, 848, 847), (1, 2, 642, 641), (620, 621, 1261, 1260), (414, 415, 1055, 1054), (208, 209, 849, 848), (2, 3, 643, 642), (621, 622, 1262, 1261), (415, 416, 1056, 1055), (209, 210, 850, 849), (3, 4, 644, 643), (622, 623, 1263, 1262), (416, 417, 1057, 1056), (210, 211, 851, 850), (4, 5, 645, 644), (623, 624, 1264, 1263), (417, 418, 1058, 1057), (211, 212, 852, 851), (5, 6, 646, 645), (624, 625, 1265, 1264), (418, 419, 1059, 1058), (212, 213, 853, 852), (6, 7, 647, 646), (625, 626, 1266, 1265), (419, 420, 1060, 1059), (213, 214, 854, 853), (7, 8, 648, 647), (626, 627, 1267, 1266), (420, 421, 1061, 1060), (214, 215, 855, 854), (8, 9, 649, 648), (627, 628, 1268, 1267), (421, 422, 1062, 1061), (215, 216, 856, 855), (9, 10, 650, 649), (628, 629, 1269, 1268), (422, 423, 1063, 1062), (216, 217, 857, 856), (10, 11, 651, 650), (629, 630, 1270, 1269), (423, 424, 1064, 1063), (217, 218, 858, 857), (11, 12, 652, 651), (630, 631, 1271, 1270), (424, 425, 1065, 1064), (218, 219, 859, 858), (12, 13, 653, 652), (631, 632, 1272, 1271), (425, 426, 1066, 1065), (219, 220, 860, 859), (13, 14, 654, 653), (632, 633, 1273, 1272), (426, 427, 1067, 1066), (220, 221, 861, 860), (14, 15, 655, 654), (633, 634, 1274, 1273), (427, 428, 1068, 1067), (221, 222, 862, 861), (15, 16, 656, 655), (634, 635, 1275, 1274), (428, 429, 1069, 1068), (222, 223, 863, 862), (16, 17, 657, 656), (635, 636, 1276, 1275), (429, 430, 1070, 1069), (223, 224, 864, 863), (17, 18, 658, 657), (636, 637, 1277, 1276), (430, 431, 1071, 1070), (224, 225, 865, 864), (18, 19, 659, 658), (637, 638, 1278, 1277), (431, 432, 1072, 1071), (225, 226, 866, 865), (19, 20, 660, 659), (638, 639, 1279, 1278), (432, 433, 1073, 1072), (226, 227, 867, 866), (20, 21, 661, 660), (639, 0, 640, 1279), (433, 434, 1074, 1073), (227, 228, 868, 867), (21, 22, 662, 661), (434, 435, 1075, 1074), (228, 229, 869, 868), (22, 23, 663, 662), (435, 436, 1076, 1075), (229, 230, 870, 869), (23, 24, 664, 663), (436, 437, 1077, 1076), (230, 231, 871, 870), (24, 25, 665, 664), (437, 438, 1078, 1077), (231, 232, 872, 871), (25, 26, 666, 665), (438, 439, 1079, 1078), (232, 233, 873, 872), (26, 27, 667, 666), (439, 440, 1080, 1079), (233, 234, 874, 873), (27, 28, 668, 667), (440, 441, 1081, 1080), (234, 235, 875, 874), (28, 29, 669, 668), (441, 442, 1082, 1081), (235, 236, 876, 875), (29, 30, 670, 669), (442, 443, 1083, 1082), (236, 237, 877, 876), (30, 31, 671, 670), (443, 444, 1084, 1083), (237, 238, 878, 877), (31, 32, 672, 671), (444, 445, 1085, 1084), (238, 239, 879, 878), (32, 33, 673, 672), (445, 446, 1086, 1085), (239, 240, 880, 879), (33, 34, 674, 673), (446, 447, 1087, 1086), (240, 241, 881, 880), (34, 35, 675, 674), (447, 448, 1088, 1087), (241, 242, 882, 881), (35, 36, 676, 675), (448, 449, 1089, 1088), (242, 243, 883, 882), (36, 37, 677, 676), (449, 450, 1090, 1089), (243, 244, 884, 883), (37, 38, 678, 677), (450, 451, 1091, 1090), (244, 245, 885, 884), (38, 39, 679, 678), (451, 452, 1092, 1091), (245, 246, 886, 885), (39, 40, 680, 679), (452, 453, 1093, 1092), (246, 247, 887, 886), (40, 41, 681, 680), (453, 454, 1094, 1093), (247, 248, 888, 887), (41, 42, 682, 681), (454, 455, 1095, 1094), (248, 249, 889, 888), (42, 43, 683, 682), (455, 456, 1096, 1095), (249, 250, 890, 889), (43, 44, 684, 683), (456, 457, 1097, 1096), (250, 251, 891, 890), (44, 45, 685, 684), (457, 458, 1098, 1097), (251, 252, 892, 891), (45, 46, 686, 685), (458, 459, 1099, 1098), (252, 253, 893, 892), (46, 47, 687, 686), (459, 460, 1100, 1099), (253, 254, 894, 893), (47, 48, 688, 687), (460, 461, 1101, 1100), (254, 255, 895, 894), (48, 49, 689, 688), (461, 462, 1102, 1101), (255, 256, 896, 895), (49, 50, 690, 689), (462, 463, 1103, 1102), (256, 257, 897, 896), (50, 51, 691, 690), (463, 464, 1104, 1103), (257, 258, 898, 897), (51, 52, 692, 691), (464, 465, 1105, 1104), (258, 259, 899, 898), (52, 53, 693, 692), (465, 466, 1106, 1105), (259, 260, 900, 899), (53, 54, 694, 693), (466, 467, 1107, 1106), (260, 261, 901, 900), (54, 55, 695, 694), (467, 468, 1108, 1107), (261, 262, 902, 901), (55, 56, 696, 695), (468, 469, 1109, 1108), (262, 263, 903, 902), (56, 57, 697, 696), (469, 470, 1110, 1109), (263, 264, 904, 903), (57, 58, 698, 697), (470, 471, 1111, 1110), (264, 265, 905, 904), (58, 59, 699, 698), (471, 472, 1112, 1111), (265, 266, 906, 905), (59, 60, 700, 699), (472, 473, 1113, 1112), (266, 267, 907, 906), (60, 61, 701, 700), (473, 474, 1114, 1113), (267, 268, 908, 907), (61, 62, 702, 701), (474, 475, 1115, 1114), (268, 269, 909, 908), (62, 63, 703, 702), (475, 476, 1116, 1115), (269, 270, 910, 909), (63, 64, 704, 703), (476, 477, 1117, 1116), (270, 271, 911, 910), (64, 65, 705, 704), (477, 478, 1118, 1117), (271, 272, 912, 911), (65, 66, 706, 705), (478, 479, 1119, 1118), (272, 273, 913, 912), (66, 67, 707, 706), (479, 480, 1120, 1119), (273, 274, 914, 913), (67, 68, 708, 707), (480, 481, 1121, 1120), (274, 275, 915, 914), (68, 69, 709, 708), (481, 482, 1122, 1121), (275, 276, 916, 915), (69, 70, 710, 709), (482, 483, 1123, 1122), (276, 277, 917, 916), (70, 71, 711, 710), (483, 484, 1124, 1123), (277, 278, 918, 917), (71, 72, 712, 711), (484, 485, 1125, 1124), (278, 279, 919, 918), (72, 73, 713, 712), (485, 486, 1126, 1125), (279, 280, 920, 919), (73, 74, 714, 713), (486, 487, 1127, 1126), (280, 281, 921, 920), (74, 75, 715, 714), (487, 488, 1128, 1127), (281, 282, 922, 921), (75, 76, 716, 715), (488, 489, 1129, 1128), (282, 283, 923, 922), (76, 77, 717, 716), (489, 490, 1130, 1129), (283, 284, 924, 923), (77, 78, 718, 717), (490, 491, 1131, 1130), (284, 285, 925, 924), (78, 79, 719, 718), (491, 492, 1132, 1131), (285, 286, 926, 925), (79, 80, 720, 719), (492, 493, 1133, 1132), (286, 287, 927, 926), (80, 81, 721, 720), (493, 494, 1134, 1133), (287, 288, 928, 927), (81, 82, 722, 721), (494, 495, 1135, 1134), (288, 289, 929, 928), (82, 83, 723, 722), (495, 496, 1136, 1135), (289, 290, 930, 929), (83, 84, 724, 723), (496, 497, 1137, 1136), (290, 291, 931, 930), (84, 85, 725, 724), (497, 498, 1138, 1137), (291, 292, 932, 931), (85, 86, 726, 725), (498, 499, 1139, 1138), (292, 293, 933, 932)])
me_mystar_11_7_60.use_remesh_fix_poles = True
me_mystar_11_7_60.use_remesh_preserve_attributes = False
me_mystar_11_7_60.update()

# ---- objects
ob_star1 = bpy.data.objects.new('star1', me_mystar_11_7_60)
ob_light = bpy.data.objects.new('Light', light_light)
ob_camera = bpy.data.objects.new('Camera', cam_camera)

# ---- transforms, parenting, visibility, modifiers, constraints
ob_star1.location = (0.0, 0.0, 0.0)
ob_light.location = (4.076, 1.005, 5.904)
ob_light.rotation_euler = (0.6503, 0.05522, 1.866)
ob_light.lock_rotations_4d = False
ob_light.empty_display_type = 'ARROWS'
ob_light.color = (0.0, 0.0, 0.0, 0.0)
ob_light.lineart.crease_threshold = 0.0
ob_camera.location = (7.359, -6.926, 4.958)
ob_camera.rotation_euler = (1.109, 0.0, 0.8149)
ob_camera.lock_rotations_4d = False
ob_camera.empty_display_type = 'ARROWS'
ob_camera.color = (0.0, 0.0, 0.0, 0.0)
ob_camera.display_type = 'WIRE'
ob_camera.lineart.crease_threshold = 0.0

# ---- collection membership
scene.collection.objects.link(ob_star1)
col_collection.objects.link(ob_light)
col_collection.objects.link(ob_camera)

# ---- scene / render settings (as saved in the file)
scene.camera = ob_camera
scene.frame_start = 1; scene.frame_end = 250; scene.frame_set(1)
scene.render.engine = 'BLENDER_EEVEE_NEXT'
scene.cycles.use_denoising = False
scene.cycles.samples = 128
scene.cycles.sampling_pattern = 'TABULATED_SOBOL'
scene.cycles.use_adaptive_sampling = False
scene.cycles.use_light_tree = False
scene.view_settings.view_transform = 'Filmic'
bpy.context.view_layer.update()
